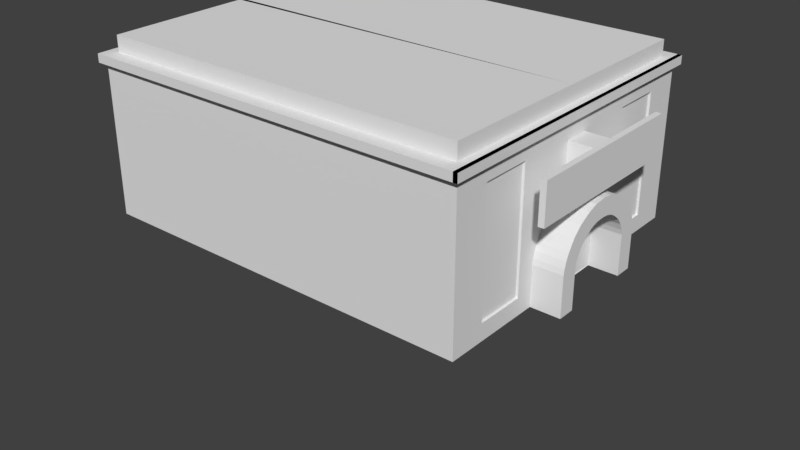 # Source: arcade_1.blend  (saved by Blender 2.79.0; exported with 4.5.12 LTS)
import bpy
from mathutils import Matrix  # noqa: F401  (used for matrix-valued properties, if any)

bpy.ops.wm.read_factory_settings(use_empty=True)
scene = bpy.context.scene
scene.name = 'Scene'

# ---- collections
col_collection_1 = bpy.data.collections.new('Collection 1'); scene.collection.children.link(col_collection_1)

# ---- materials (node trees are filled in below, after node groups)
mat_material = bpy.data.materials.new('Material')
mat_material.alpha_threshold = 0.0
mat_material.use_transparent_shadow = False
mat_material.roughness = 0.5
mat_material.line_color = (0.0, 0.0, 0.0, 1.0)
mat_material_001 = bpy.data.materials.new('Material.001')
mat_material_001.alpha_threshold = 0.0
mat_material_001.use_transparent_shadow = False
mat_material_001.roughness = 0.5
mat_material_001.line_color = (0.0, 0.0, 0.0, 1.0)

# ---- material node trees

# ---- world
world_world = bpy.data.worlds.new('World'); scene.world = world_world
world_world.color = (0.05088, 0.05088, 0.05088)
world_world.use_sun_shadow = False
world_world.sun_shadow_jitter_overblur = 0.0
world_world.cycles.sampling_method = 'MANUAL'

# ---- meshes
me_cube_007 = bpy.data.meshes.new('Cube.007')
me_cube_007.from_pydata([(-0.3198, -1.808, 2.706e-05), (0.1327, -1.808, 2.694e-05), (0.1327, -1.808, 3.521), (-0.3198, -1.808, 3.521), (0.1327, 0.04179, 0.007393), (0.1327, 0.04179, 2.007), (0.1327, -0.02873, 2.269), (0.1327, -0.1652, 2.586), (0.1327, -0.3924, 2.908), (0.1327, -0.735, 3.194), (0.1327, -0.9657, 3.339), (0.1327, -1.154, 3.423), (0.1327, -1.19, 3.435), (0.1327, -1.397, 3.496), (0.1327, -1.702, 3.524), (-0.3198, 0.04179, 0.007393), (-0.3198, 0.04179, 2.007), (-0.3198, -0.02873, 2.269), (-0.3198, -0.1652, 2.586), (-0.3198, -0.3924, 2.908), (-0.3198, -0.735, 3.194), (-0.3198, -0.9657, 3.339), (-0.3198, -1.154, 3.423), (-0.3198, -1.19, 3.435), (-0.3198, -1.397, 3.496), (-0.3198, -1.702, 3.524)], [], [(10, 21, 22, 11), (12, 23, 24, 13), (8, 19, 20, 9), (7, 18, 19, 8), (9, 20, 21, 10), (14, 25, 3, 2), (11, 22, 23, 12), (4, 15, 16, 5), (13, 24, 25, 14), (6, 17, 18, 7), (5, 16, 17, 6), (0, 1, 2, 3), (1, 0, 15, 4), (0, 3, 25, 24, 23, 22, 21, 20, 19, 18, 17, 16, 15), (1, 4, 5, 6, 7, 8, 9, 10, 11, 12, 13, 14, 2)])
me_cube_007.materials.append(mat_material)
me_cube_007.use_remesh_preserve_volume = False
me_cube_007.use_remesh_preserve_attributes = False
me_cube_007.use_mirror_vertex_groups = False
me_cube_007.update()
me_cube_005 = bpy.data.meshes.new('Cube.005')
me_cube_005.from_pydata([(-2.18, 7.52, 4.487), (-1.834, 7.52, 4.487), (-2.18, 0.0, 4.487), (-1.834, 0.0, 4.487), (-2.18, 6.121, 4.487), (-1.834, 6.121, 4.487), (-1.834, 3.653, 4.487), (-2.18, 3.653, 4.487), (-2.18, 7.949, 4.487), (-1.834, 7.949, 4.487), (-21.55, 7.52, 4.487), (-21.55, 7.949, 4.487), (-21.21, 7.949, 4.487), (-21.21, 7.52, 4.487), (-21.55, -0.09988, 4.487), (-21.21, -0.09988, 4.487), (-2.18, 7.52, 4.914), (-1.834, 7.52, 4.914), (-2.18, 0.0, 4.914), (-1.834, 0.0, 4.914), (-2.18, 6.121, 4.914), (-2.18, 3.653, 4.914), (-2.18, 7.949, 4.914), (-1.834, 7.949, 4.914), (-21.55, 7.52, 4.914), (-21.55, 7.949, 4.914), (-21.21, 7.949, 4.914), (-21.21, 7.52, 4.914), (-21.55, -0.09988, 4.914), (-21.21, -0.09988, 4.914), (-2.18, 8.255, 4.487), (-1.834, 8.255, 4.487), (-21.55, 8.255, 4.487), (-21.21, 8.255, 4.487), (-2.18, 8.255, 4.914), (-1.834, 8.255, 4.914), (-21.55, 8.255, 4.914), (-21.21, 8.255, 4.914), (-1.595, 7.52, 4.487), (-1.595, 0.0, 4.487), (-1.595, 6.121, 4.487), (-1.595, 3.653, 4.487), (-1.595, 7.949, 4.487), (-1.595, 7.52, 4.914), (-1.595, 0.0, 4.914), (-1.595, 6.121, 4.914), (-1.595, 3.653, 4.914), (-1.595, 7.949, 4.914), (-1.595, 8.255, 4.487), (-1.595, 8.255, 4.914), (-21.76, 7.52, 4.487), (-21.76, 7.949, 4.487), (-21.76, -0.09988, 4.487), (-21.76, 7.52, 4.914), (-21.76, 7.949, 4.914), (-21.76, -0.09988, 4.914), (-21.76, 8.255, 4.487), (-21.76, 8.255, 4.914), (-1.808, 7.52, 4.487), (-1.808, 0.0, 4.487), (-1.808, 6.121, 4.487), (-1.808, 3.653, 4.487), (-1.808, 7.949, 4.487), (-1.808, 7.52, 4.914), (-1.808, 0.0, 4.914), (-1.808, 6.121, 4.914), (-1.808, 3.653, 4.914), (-1.808, 7.949, 4.914), (-1.808, 8.255, 4.487), (-1.808, 8.255, 4.914), (-1.834, 1.84, 4.487), (-1.595, 1.84, 4.487), (-1.808, 1.84, 4.487), (-1.808, 1.84, 4.914)], [], [(15, 13, 27, 29), (11, 10, 50, 51), (13, 0, 16, 27), (41, 40, 60, 61), (22, 23, 35, 34), (4, 7, 21, 20), (16, 17, 23, 22), (27, 26, 25, 24), (16, 22, 26, 27), (5, 1, 38, 40), (7, 2, 18, 21), (0, 4, 20, 16), (6, 5, 40, 41), (2, 3, 19, 18), (12, 11, 32, 33), (26, 22, 34, 37), (14, 15, 29, 28), (33, 32, 36, 37), (31, 30, 34, 35), (30, 33, 37, 34), (9, 8, 30, 31), (31, 35, 49, 48), (24, 25, 54, 53), (8, 12, 33, 30), (25, 26, 37, 36), (32, 11, 51, 56), (40, 38, 58, 60), (10, 14, 52, 50), (36, 32, 56, 57), (9, 31, 48, 42), (35, 23, 47, 49), (19, 3, 39, 44), (23, 17, 43, 47), (1, 9, 42, 38), (70, 6, 41, 71), (51, 50, 53, 54), (50, 52, 55, 53), (51, 54, 57, 56), (61, 60, 65, 66), (72, 61, 66, 73), (60, 58, 63, 65), (58, 62, 67, 63), (67, 62, 68, 69), (44, 39, 59, 64), (38, 42, 62, 58), (48, 49, 69, 68), (25, 36, 57, 54), (49, 47, 67, 69), (14, 28, 55, 52), (47, 43, 63, 67), (71, 41, 61, 72), (42, 48, 68, 62), (46, 45, 43, 47, 49, 48, 39, 44), (39, 71, 72, 59), (59, 72, 73, 64), (3, 70, 71, 39)])
me_cube_005.use_remesh_preserve_volume = False
me_cube_005.use_remesh_preserve_attributes = False
me_cube_005.use_mirror_vertex_groups = False
me_cube_005.update()
me_cube_001 = bpy.data.meshes.new('Cube.001')
me_cube_001.from_pydata([(-2.18, 7.52, 4.914), (-1.834, 7.52, 4.914), (-2.18, 0.0, 4.914), (-1.834, 0.0, 4.914), (-2.18, 6.121, 4.914), (-1.834, 6.121, 4.914), (-1.834, 3.653, 4.914), (-2.18, 3.653, 4.914), (-21.55, 7.52, 4.914), (-21.21, 7.52, 4.914), (-21.55, -0.09988, 4.914), (-21.21, -0.09988, 4.914), (-1.595, 7.52, 4.914), (-1.595, 0.0, 4.914), (-1.595, 6.121, 4.914), (-1.595, 3.653, 4.914), (-21.76, 7.52, 4.914), (-21.76, -0.09988, 4.914), (-1.808, 7.52, 4.914), (-1.808, 0.0, 4.914), (-1.808, 6.121, 4.914), (-1.808, 3.653, 4.914), (-2.18, 7.52, 5.71), (-2.18, 1.735e-18, 5.71), (-2.18, 6.121, 5.71), (-2.18, 3.653, 5.71), (-21.21, 7.52, 5.71), (-21.21, -0.09988, 5.71), (-1.808, 1.84, 4.914)], [], [(1, 5, 14, 12), (6, 7, 2, 3), (1, 0, 4, 5), (5, 4, 7, 6), (9, 8, 10, 11), (5, 6, 15, 14), (10, 8, 16, 17), (6, 3, 13, 15), (15, 13, 19, 28, 21), (12, 14, 20, 18), (14, 15, 21, 20), (2, 7, 25, 23), (25, 24, 22, 26, 27, 23), (7, 4, 24, 25), (0, 9, 26, 22), (4, 0, 22, 24), (9, 11, 27, 26)])
me_cube_001.use_remesh_preserve_volume = False
me_cube_001.use_remesh_preserve_attributes = False
me_cube_001.use_mirror_vertex_groups = False
me_cube_001.update()
me_cube_004 = bpy.data.meshes.new('Cube.004')
me_cube_004.from_pydata([(-1.944, 6.121, -2.293), (-2.07, 6.121, -2.293), (-2.07, 3.653, -2.293), (-1.944, 3.653, -2.293), (-1.944, 6.121, 3.755), (-2.07, 6.121, 3.755), (-2.07, 3.653, 3.755), (-1.944, 3.653, 3.755)], [], [(0, 4, 7, 3), (2, 6, 5, 1)])
me_cube_004.use_remesh_preserve_volume = False
me_cube_004.use_remesh_preserve_attributes = False
me_cube_004.use_mirror_vertex_groups = False
me_cube_004.update()
me_cube_003 = bpy.data.meshes.new('Cube.003')
me_cube_003.from_pydata([(-0.6486, 0.635, 3.222), (-0.9402, 0.635, 1.222), (-0.9402, 4.372, 1.222), (-0.9402, 4.372, 3.222), (-0.6486, 0.635, 1.222), (-0.9402, 0.635, 3.222), (-0.6486, 4.372, 1.222), (-0.6486, 4.372, 3.222), (-0.9402, 0.0, 1.222), (-0.9402, 0.0, 3.222), (-0.6486, 0.0, 1.222), (-0.6486, 0.0, 3.222), (-2.171, 0.635, 1.222), (-2.171, 0.635, 3.222), (-2.171, 0.0, 1.222), (-2.171, 0.0, 3.222)], [], [(1, 5, 3, 2), (2, 3, 7, 6), (6, 7, 0, 4), (7, 3, 5, 0), (5, 1, 12, 13), (2, 6, 4, 1), (0, 5, 9, 11), (1, 4, 10, 8), (4, 0, 11, 10), (14, 15, 13, 12), (1, 8, 14, 12), (9, 5, 13, 15)])
me_cube_003.use_remesh_preserve_volume = False
me_cube_003.use_remesh_preserve_attributes = False
me_cube_003.use_mirror_vertex_groups = False
me_cube_003.update()
me_cube_002 = bpy.data.meshes.new('Cube.002')
me_cube_002.from_pydata([(-2.18, 7.52, -3.135), (-2.18, 7.52, 4.487), (-1.834, 7.52, -3.135), (-1.834, 7.52, 4.487), (-2.18, 0.0, -3.135), (-2.18, 0.0, 4.487), (-1.834, 0.0, -3.135), (-1.834, 0.0, 4.487), (-2.18, 6.121, 4.487), (-1.834, 6.121, -3.135), (-2.18, 6.121, -3.135), (-1.834, 6.121, 4.487), (-2.18, 3.653, -3.135), (-1.834, 3.653, 4.487), (-2.18, 3.653, 4.487), (-1.834, 3.653, -3.135), (-2.18, 7.52, -2.293), (-1.834, 7.52, -2.293), (-1.834, 6.121, -2.293), (-2.18, 6.121, -2.293), (-2.18, 3.653, -2.293), (-1.834, 3.653, -2.293), (-2.18, 7.52, 3.755), (-1.834, 7.52, 3.755), (-1.834, 0.0, 3.755), (-2.18, 0.0, 3.755), (-1.834, 6.121, 3.755), (-2.18, 6.121, 3.755), (-2.18, 3.653, 3.755), (-1.834, 3.653, 3.755), (-2.18, 7.949, -3.135), (-2.18, 7.949, 4.487), (-1.834, 7.949, -3.135), (-1.834, 7.949, 4.487), (-2.18, 7.949, -2.293), (-1.834, 7.949, -2.293), (-2.18, 7.949, 3.755), (-1.834, 7.949, 3.755), (-21.55, 7.52, -3.135), (-21.55, 7.52, 4.487), (-21.55, 7.52, -2.293), (-21.55, 7.52, 3.755), (-21.55, 7.949, -3.135), (-21.55, 7.949, 4.487), (-21.55, 7.949, -2.293), (-21.55, 7.949, 3.755), (-21.21, 7.949, 3.755), (-21.21, 7.949, -2.293), (-21.21, 7.52, -3.135), (-21.21, 7.949, -3.135), (-21.21, 7.949, 4.487), (-21.21, 7.52, 4.487), (-21.21, 7.52, -2.293), (-21.21, 7.52, 3.755), (-21.55, -0.09988, -3.135), (-21.55, -0.09988, 4.487), (-21.55, -0.09988, -2.293), (-21.55, -0.09988, 3.755), (-21.21, -0.09988, -3.135), (-21.21, -0.09988, 4.487), (-21.21, -0.09988, -2.293), (-21.21, -0.09988, 3.755), (-1.834, 1.84, 4.487), (-1.834, 1.84, -3.135), (-1.834, 1.84, -2.293), (-1.834, 1.84, 3.755), (-1.834, 0.0, 0.4332), (-2.18, 0.0, 0.4332), (-2.18, 3.653, 0.4332), (-1.834, 3.653, 0.4332), (-1.834, 1.84, 0.4332), (-21.21, -0.06489, -3.135), (-21.21, -0.06997, -2.293), (-21.21, -0.09988, 2.656), (-1.834, 1.84, -0.2942), (-1.834, 1.246, 0.4332), (-1.834, 0.0, 0.6253), (-1.834, 6.199e-06, 0.3863), (-2.18, 6.199e-06, 0.3863), (-1.834, 0.4108, 0.3605), (-2.18, 0.4108, 0.3605), (-1.834, 0.1054, 0.3887), (-2.18, 0.1054, 0.3887), (-1.834, 1.85, -1.128), (-1.834, 1.84, -1.093), (-2.18, 1.85, -1.128), (-1.834, 1.643, -0.549), (-2.18, 1.643, -0.549), (-1.834, 1.85, -2.293), (-1.834, 1.85, -3.128), (-2.18, 1.836, -2.293), (-2.18, 1.85, -3.128), (-1.834, 1.779, -0.8658), (-2.18, 1.779, -0.8658), (-1.834, 1.415, -0.2269), (-2.18, 1.415, -0.2269), (-1.834, 0.6174, 0.2997), (-2.18, 0.6174, 0.2997), (-1.834, 0.6539, 0.2877), (-2.18, 0.6539, 0.2877), (-1.834, 1.073, 0.05884), (-2.18, 1.073, 0.05884), (-1.834, 0.8422, 0.2038), (-2.18, 0.8422, 0.2038), (-1.834, 1.84, -3.128), (-1.834, 1.788, -3.128), (-2.18, 1.819, -3.128), (-2.18, 1.836, -3.135)], [(105, 104), (106, 91)], [(27, 8, 1, 22), (12, 15, 63, 6, 4, 107), (65, 62, 7, 24), (23, 3, 11, 26), (0, 2, 9, 10), (28, 14, 8, 27), (25, 5, 14, 28), (26, 11, 13, 29), (10, 9, 15, 12), (9, 18, 21, 15), (12, 20, 19, 10), (2, 17, 18, 9), (23, 17, 35, 37), (10, 19, 16, 0), (67, 25, 28, 68), (17, 23, 26, 18), (70, 65, 24, 76, 75), (3, 23, 37, 33), (19, 27, 22, 16), (36, 31, 33, 37), (30, 34, 35, 32), (34, 36, 37, 35), (49, 48, 38, 42), (46, 47, 44, 45), (17, 2, 32, 35), (2, 0, 30, 32), (38, 40, 44, 42), (41, 39, 43, 45), (40, 41, 45, 44), (47, 49, 42, 44), (38, 48, 71, 58, 54), (50, 46, 45, 43), (41, 40, 56, 57), (26, 29, 28, 27), (68, 28, 29, 69), (18, 19, 20, 21), (18, 26, 27, 19), (16, 22, 53, 52), (22, 1, 51, 53), (31, 36, 46, 50), (0, 16, 52, 48), (34, 30, 49, 47), (36, 34, 47, 46), (30, 0, 48, 49), (58, 60, 56, 54), (61, 59, 55, 57), (60, 73, 61, 57, 56), (52, 53, 61, 73, 72), (39, 41, 57, 55), (40, 38, 54, 56), (48, 52, 72, 71), (53, 51, 59, 61), (69, 29, 65, 70), (15, 21, 88, 89, 104, 63), (29, 13, 62, 65), (21, 69, 70, 74, 84, 83, 88), (20, 68, 69, 21), (107, 90, 20, 12), (71, 72, 60, 58), (75, 74, 70), (75, 76, 66), (72, 73, 60), (90, 85, 93, 87, 95, 101, 103, 99, 97, 80, 82, 78, 67, 68, 20), (77, 81, 79, 96, 98, 102, 100, 94, 86, 92, 84, 74, 75, 66), (88, 83, 84, 64), (104, 89, 88, 64)])
me_cube_002.use_remesh_preserve_volume = False
me_cube_002.use_remesh_preserve_attributes = False
me_cube_002.use_mirror_vertex_groups = False
me_cube_002.update()
me_cube = bpy.data.meshes.new('Cube')
me_cube.from_pydata([(-0.3547, 2.727, -3.128), (-1.719, 2.727, -3.128), (-0.3547, 2.727, -1.128), (-1.719, 2.727, -1.128), (-0.3547, 1.85, -3.128), (-1.719, 1.85, -3.128), (-0.3547, 1.85, -1.128), (-1.719, 1.85, -1.128), (-0.3547, 2.686, -0.8557), (-1.719, 2.686, -0.8557), (-0.3547, 1.779, -0.8658), (-1.719, 1.779, -0.8658), (-0.3547, 2.599, -0.5389), (-1.719, 2.599, -0.5389), (-0.3547, 1.643, -0.549), (-1.719, 1.643, -0.549), (-0.3547, 2.456, -0.2168), (-1.719, 2.456, -0.2168), (-0.3547, 1.415, -0.2269), (-1.719, 1.415, -0.2269), (-0.3547, 2.277, 0.06892), (-1.719, 2.277, 0.06892), (-0.3547, 1.073, 0.05884), (-1.719, 1.073, 0.05884), (-0.3547, 2.09, 0.338), (-1.719, 2.09, 0.338), (-0.3547, 0.8422, 0.2038), (-1.719, 0.8422, 0.2038), (-0.3547, 1.684, 0.7227), (-1.719, 1.684, 0.7227), (-0.3547, 0.6539, 0.2877), (-1.719, 0.6539, 0.2877), (-0.3547, 1.06, 1.071), (-1.719, 1.06, 1.071), (-0.3547, 0.6174, 0.2997), (-1.719, 0.6174, 0.2997), (-0.3547, 0.5622, 1.233), (-1.719, 0.5622, 1.233), (-0.3547, 0.4108, 0.3605), (-1.719, 0.4108, 0.3605), (-0.3547, 0.07343, 1.281), (-1.719, 0.07343, 1.281), (-0.3547, 0.1054, 0.3887), (-1.719, 0.1054, 0.3887), (-0.3547, 1.298e-05, 1.283), (-1.719, 1.345e-05, 1.283), (-0.3547, 2.605e-06, 0.3863), (-1.719, 2.605e-06, 0.3863), (-2.173, 2.727, -3.128), (-2.173, 2.727, -1.128), (-2.173, 1.85, -3.128), (-2.173, 1.85, -1.128), (-2.173, 2.686, -0.8557), (-2.173, 1.779, -0.8658), (-2.173, 2.599, -0.5389), (-2.173, 1.643, -0.549), (-2.173, 2.456, -0.2168), (-2.173, 1.415, -0.2269), (-2.173, 2.277, 0.06892), (-2.173, 1.073, 0.05884), (-2.173, 2.09, 0.338), (-2.173, 0.8422, 0.2038), (-2.173, 1.684, 0.7227), (-2.173, 0.6539, 0.2877), (-2.173, 1.06, 1.071), (-2.173, 0.6174, 0.2997), (-2.173, 0.5622, 1.233), (-2.173, 0.4108, 0.3605), (-2.173, 0.07343, 1.281), (-2.173, 0.1054, 0.3887), (-2.173, 1.357e-05, 1.283), (-2.173, 2.725e-06, 0.3863)], [], [(37, 33, 64, 66), (2, 0, 1, 3), (0, 2, 6, 4), (2, 3, 9, 8), (0, 4, 5, 1), (11, 10, 14, 15), (6, 2, 8, 10), (27, 31, 63, 61), (7, 6, 10, 11), (5, 4, 6, 7), (14, 12, 16, 18), (35, 39, 67, 65), (10, 8, 12, 14), (8, 9, 13, 12), (18, 16, 20, 22), (12, 13, 17, 16), (15, 14, 18, 19), (29, 25, 60, 62), (23, 22, 26, 27), (16, 17, 21, 20), (19, 18, 22, 23), (19, 23, 59, 57), (26, 24, 28, 30), (25, 21, 58, 60), (22, 20, 24, 26), (20, 21, 25, 24), (28, 29, 33, 32), (24, 25, 29, 28), (27, 26, 30, 31), (15, 19, 57, 55), (35, 34, 38, 39), (31, 30, 34, 35), (21, 17, 56, 58), (30, 28, 32, 34), (38, 36, 40, 42), (33, 29, 62, 64), (34, 32, 36, 38), (32, 33, 37, 36), (43, 42, 46, 47), (36, 37, 41, 40), (39, 38, 42, 43), (23, 27, 61, 59), (44, 45, 47, 46), (17, 13, 54, 56), (42, 40, 44, 46), (40, 41, 45, 44), (50, 51, 49, 48), (49, 51, 53, 52), (52, 53, 55, 54), (54, 55, 57, 56), (56, 57, 59, 58), (58, 59, 61, 60), (60, 61, 63, 62), (62, 63, 65, 64), (64, 65, 67, 66), (66, 67, 69, 68), (68, 69, 71, 70), (43, 47, 71, 69), (31, 35, 65, 63), (41, 37, 66, 68), (5, 7, 51, 50), (45, 41, 68, 70), (9, 3, 49, 52), (39, 43, 69, 67), (1, 5, 50, 48), (11, 15, 55, 53), (3, 1, 48, 49), (47, 45, 70, 71), (13, 9, 52, 54), (7, 11, 53, 51)])
me_cube.materials.append(mat_material)
me_cube.use_remesh_preserve_volume = False
me_cube.use_remesh_preserve_attributes = False
me_cube.use_mirror_vertex_groups = False
me_cube.update()
me_cube_006 = bpy.data.meshes.new('Cube.006')
me_cube_006.from_pydata([(-0.1616, -6.199e-06, -1.609), (0.2909, -6.199e-06, -1.609), (0.2909, -3.576e-06, 1.912), (-0.1616, -3.457e-06, 1.912), (0.2909, 1.85, -1.602), (0.2909, 1.85, 0.398), (0.2909, 1.779, 0.66), (0.2909, 1.643, 0.9768), (0.2909, 1.415, 1.299), (0.2909, 1.073, 1.585), (0.2909, 0.8422, 1.73), (0.2909, 0.6539, 1.813), (0.2909, 0.6174, 1.825), (0.2909, 0.4108, 1.886), (0.2909, 0.1054, 1.914), (-0.1616, 1.85, -1.602), (-0.1616, 1.85, 0.398), (-0.1616, 1.779, 0.66), (-0.1616, 1.643, 0.9768), (-0.1616, 1.415, 1.299), (-0.1616, 1.073, 1.585), (-0.1616, 0.8422, 1.73), (-0.1616, 0.6539, 1.813), (-0.1616, 0.6174, 1.825), (-0.1616, 0.4108, 1.886), (-0.1616, 0.1054, 1.914)], [], [(10, 21, 22, 11), (12, 23, 24, 13), (8, 19, 20, 9), (7, 18, 19, 8), (9, 20, 21, 10), (14, 25, 3, 2), (11, 22, 23, 12), (4, 15, 16, 5), (13, 24, 25, 14), (6, 17, 18, 7), (5, 16, 17, 6), (0, 1, 2, 3), (1, 0, 15, 4), (0, 3, 25, 24, 23, 22, 21, 20, 19, 18, 17, 16, 15), (1, 4, 5, 6, 7, 8, 9, 10, 11, 12, 13, 14, 2)])
me_cube_006.materials.append(mat_material_001)
me_cube_006.use_remesh_preserve_volume = False
me_cube_006.use_remesh_preserve_attributes = False
me_cube_006.use_mirror_vertex_groups = False
me_cube_006.update()

# ---- objects
ob_door = bpy.data.objects.new('Door', me_cube_007)
ob_roof_trim = bpy.data.objects.new('Roof Trim', me_cube_005)
ob_roof = bpy.data.objects.new('Roof', me_cube_001)
ob_windows = bpy.data.objects.new('Windows', me_cube_004)
ob_sign = bpy.data.objects.new('Sign', me_cube_003)
ob_building = bpy.data.objects.new('Building', me_cube_002)
ob_arch = bpy.data.objects.new('Arch', me_cube)
ob_door_001 = bpy.data.objects.new('Door.001', me_cube_006)

# ---- transforms, parenting, visibility, modifiers, constraints
ob_door.location = (-1.95, 1.808, 7.166)
ob_door.rotation_euler = (0.0, -0.0, -0.01946)
ob_door.scale = (0.7104, 1.0, 1.0)
ob_door.lineart.crease_threshold = 0.0
ob_roof_trim.location = (0.0, 0.0, 10.3)
ob_roof_trim.lineart.crease_threshold = 0.0
_m = ob_roof_trim.modifiers.new('Mirror', 'MIRROR')
_m.use_axis = (False, True, False)
ob_roof.location = (0.0, 0.0, 10.3)
ob_roof.lineart.crease_threshold = 0.0
_m = ob_roof.modifiers.new('Mirror', 'MIRROR')
_m.use_axis = (False, True, False)
ob_windows.location = (0.0, 0.0, 10.3)
ob_windows.hide_viewport = True
ob_windows.lineart.crease_threshold = 0.0
_m = ob_windows.modifiers.new('Mirror', 'MIRROR')
_m.use_axis = (False, True, False)
ob_sign.location = (0.2671, -0.003565, 10.69)
ob_sign.lineart.crease_threshold = 0.0
_m = ob_sign.modifiers.new('Mirror', 'MIRROR')
_m.use_axis = (False, True, False)
_m.use_clip = True
ob_building.location = (0.0, 0.0, 10.3)
ob_building.lineart.crease_threshold = 0.0
_m = ob_building.modifiers.new('Mirror', 'MIRROR')
_m.use_axis = (False, True, False)
ob_arch.location = (0.0, 0.0, 10.3)
ob_arch.lock_rotations_4d = False
ob_arch.empty_display_type = 'ARROWS'
ob_arch.lineart.crease_threshold = 0.0
_m = ob_arch.modifiers.new('Mirror', 'MIRROR')
_m.use_axis = (False, True, False)
ob_door_001.location = (-1.986, 6.199e-06, 8.776)
ob_door_001.rotation_euler = (0.0, -0.0, 3.142)
ob_door_001.scale = (0.7104, 1.0, 1.0)
ob_door_001.lineart.crease_threshold = 0.0

# ---- collection membership
col_collection_1.objects.link(ob_door)
col_collection_1.objects.link(ob_roof_trim)
col_collection_1.objects.link(ob_roof)
col_collection_1.objects.link(ob_windows)
col_collection_1.objects.link(ob_sign)
col_collection_1.objects.link(ob_building)
col_collection_1.objects.link(ob_arch)
col_collection_1.objects.link(ob_door_001)

# ---- scene / render settings (as saved in the file)
scene.frame_start = 1; scene.frame_end = 250; scene.frame_set(1)
scene.render.engine = 'BLENDER_EEVEE_NEXT'
scene.render.resolution_percentage = 50
scene.render.dither_intensity = 0.0
scene.cycles.use_denoising = False
scene.cycles.samples = 128
scene.cycles.sampling_pattern = 'TABULATED_SOBOL'
scene.cycles.use_adaptive_sampling = False
scene.cycles.use_light_tree = False
scene.cycles.blur_glossy = 0.0
scene.cycles.sample_clamp_indirect = 0.0
scene.view_settings.view_transform = 'Standard'
bpy.context.view_layer.update()

# ---- added for rendering (the .blend has no active camera and no usable light): camera, sun
cam_auto = bpy.data.cameras.new('AutoCamera')
cam_auto.lens = 50.0
cam_auto.sensor_width = 36.0
cam_auto.clip_end = 1000.0
ob_auto_camera = bpy.data.objects.new('AutoCamera', cam_auto)
scene.collection.objects.link(ob_auto_camera)
ob_auto_camera.location = (19.1484, -36.248, 31.0243)
ob_auto_camera.rotation_euler = (1.09748, -7.21219e-08, 0.694738)
scene.camera = ob_auto_camera
light_auto_sun = bpy.data.lights.new('AutoSun', 'SUN')
light_auto_sun.energy = 3.0
light_auto_sun.angle = 0.0523599
ob_auto_sun = bpy.data.objects.new('AutoSun', light_auto_sun)
scene.collection.objects.link(ob_auto_sun)
ob_auto_sun.rotation_euler = (0.872665, 0.174533, 0.523599)
bpy.context.view_layer.update()
